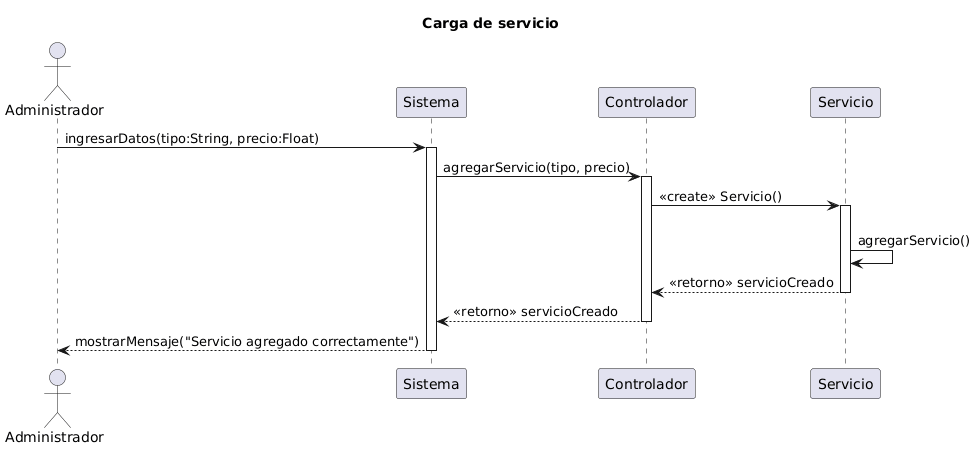

The diagram above was rendered by PlantUML. Its source (embedded in the PNG):
@startuml
!pragma teoz true
title: Carga de servicio
actor Administrador
participant Sistema
participant Controlador
participant Servicio

Administrador -> Sistema : ingresarDatos(tipo:String, precio:Float)
activate Sistema

Sistema -> Controlador : agregarServicio(tipo, precio)
activate Controlador

Controlador -> Servicio : <<create>> Servicio()
activate Servicio

Servicio -> Servicio : \nagregarServicio()
Servicio --> Controlador : <<retorno>> servicioCreado
deactivate Servicio

Controlador --> Sistema : <<retorno>> servicioCreado
deactivate Controlador

Sistema --> Administrador : mostrarMensaje("Servicio agregado correctamente")
deactivate Sistema
@enduml